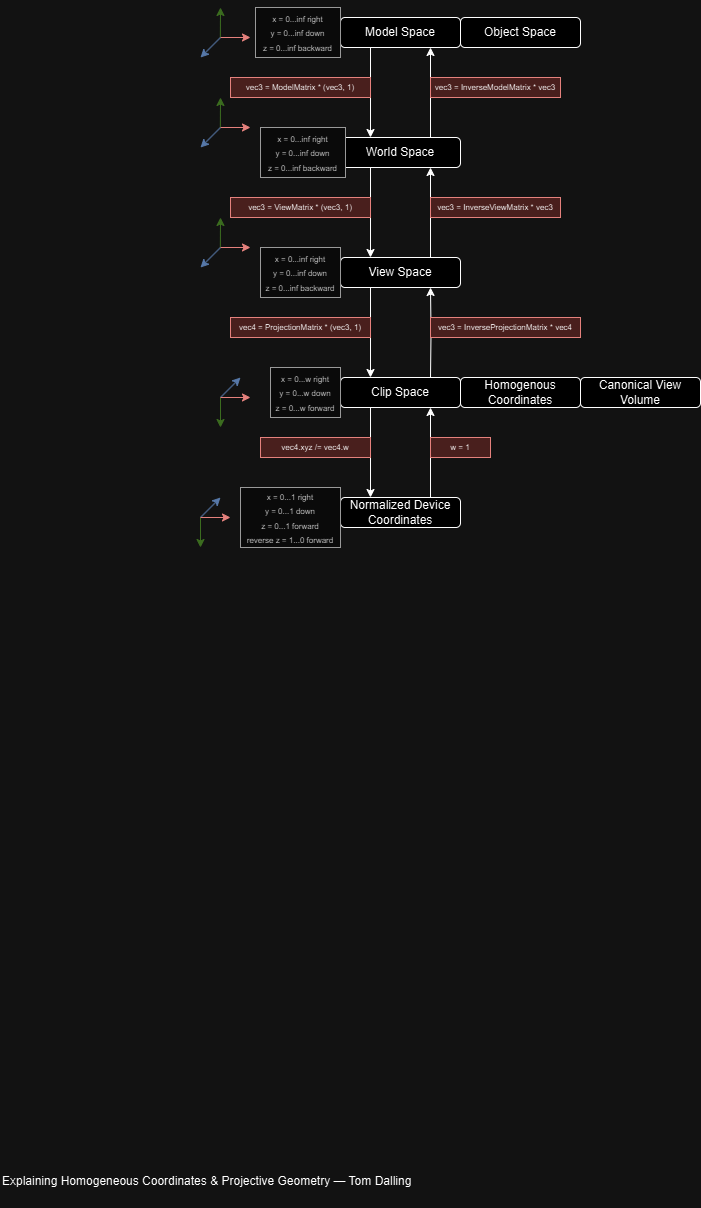

The diagram above was exported from draw.io. Its source (the exported page's mxGraphModel, read from the mxfile embedded in the PNG):
<mxGraphModel dx="1217" dy="743" grid="1" gridSize="10" guides="1" tooltips="1" connect="1" arrows="1" fold="1" page="1" pageScale="1" pageWidth="850" pageHeight="1100" math="0" shadow="0">
  <root>
    <mxCell id="0" />
    <mxCell id="1" parent="0" />
    <mxCell id="STFk4gzUeuddZspmzklG-46" value="" style="endArrow=classic;html=1;rounded=0;endWidth=3.9318550567874526;fillColor=#dae8fc;strokeColor=#6c8ebf;" parent="1" edge="1">
      <mxGeometry width="50" height="50" relative="1" as="geometry">
        <mxPoint x="220" y="580" as="sourcePoint" />
        <mxPoint x="240" y="560" as="targetPoint" />
      </mxGeometry>
    </mxCell>
    <mxCell id="STFk4gzUeuddZspmzklG-43" value="" style="endArrow=classic;html=1;rounded=0;endWidth=3.9318550567874526;fillColor=#dae8fc;strokeColor=#6c8ebf;" parent="1" edge="1">
      <mxGeometry width="50" height="50" relative="1" as="geometry">
        <mxPoint x="240" y="460" as="sourcePoint" />
        <mxPoint x="260" y="440" as="targetPoint" />
      </mxGeometry>
    </mxCell>
    <mxCell id="STFk4gzUeuddZspmzklG-6" style="edgeStyle=orthogonalEdgeStyle;rounded=0;orthogonalLoop=1;jettySize=auto;html=1;entryX=0.25;entryY=0;entryDx=0;entryDy=0;exitX=0.25;exitY=1;exitDx=0;exitDy=0;" parent="1" source="ahcaH1JY105zp7Mj_Rak-1" target="ahcaH1JY105zp7Mj_Rak-2" edge="1">
      <mxGeometry relative="1" as="geometry" />
    </mxCell>
    <mxCell id="ahcaH1JY105zp7Mj_Rak-1" value="Model Space" style="rounded=1;whiteSpace=wrap;html=1;" parent="1" vertex="1">
      <mxGeometry x="360" y="80" width="120" height="30" as="geometry" />
    </mxCell>
    <mxCell id="STFk4gzUeuddZspmzklG-8" style="edgeStyle=orthogonalEdgeStyle;rounded=0;orthogonalLoop=1;jettySize=auto;html=1;exitX=0.25;exitY=1;exitDx=0;exitDy=0;entryX=0.25;entryY=0;entryDx=0;entryDy=0;" parent="1" source="ahcaH1JY105zp7Mj_Rak-2" target="ahcaH1JY105zp7Mj_Rak-3" edge="1">
      <mxGeometry relative="1" as="geometry" />
    </mxCell>
    <mxCell id="ahcaH1JY105zp7Mj_Rak-2" value="World Space" style="rounded=1;whiteSpace=wrap;html=1;" parent="1" vertex="1">
      <mxGeometry x="360" y="200" width="120" height="30" as="geometry" />
    </mxCell>
    <mxCell id="STFk4gzUeuddZspmzklG-10" style="edgeStyle=orthogonalEdgeStyle;rounded=0;orthogonalLoop=1;jettySize=auto;html=1;exitX=0.25;exitY=1;exitDx=0;exitDy=0;entryX=0.25;entryY=0;entryDx=0;entryDy=0;" parent="1" source="ahcaH1JY105zp7Mj_Rak-3" target="ahcaH1JY105zp7Mj_Rak-4" edge="1">
      <mxGeometry relative="1" as="geometry" />
    </mxCell>
    <mxCell id="ahcaH1JY105zp7Mj_Rak-3" value="View Space" style="rounded=1;whiteSpace=wrap;html=1;" parent="1" vertex="1">
      <mxGeometry x="360" y="320" width="120" height="30" as="geometry" />
    </mxCell>
    <mxCell id="STFk4gzUeuddZspmzklG-12" style="edgeStyle=orthogonalEdgeStyle;rounded=0;orthogonalLoop=1;jettySize=auto;html=1;exitX=0.25;exitY=1;exitDx=0;exitDy=0;entryX=0.25;entryY=0;entryDx=0;entryDy=0;" parent="1" source="ahcaH1JY105zp7Mj_Rak-4" target="ahcaH1JY105zp7Mj_Rak-5" edge="1">
      <mxGeometry relative="1" as="geometry" />
    </mxCell>
    <mxCell id="ahcaH1JY105zp7Mj_Rak-4" value="Clip Space" style="rounded=1;whiteSpace=wrap;html=1;" parent="1" vertex="1">
      <mxGeometry x="360" y="440" width="120" height="30" as="geometry" />
    </mxCell>
    <mxCell id="STFk4gzUeuddZspmzklG-17" style="edgeStyle=orthogonalEdgeStyle;rounded=0;orthogonalLoop=1;jettySize=auto;html=1;exitX=0.75;exitY=0;exitDx=0;exitDy=0;entryX=0.75;entryY=1;entryDx=0;entryDy=0;" parent="1" source="ahcaH1JY105zp7Mj_Rak-5" target="ahcaH1JY105zp7Mj_Rak-4" edge="1">
      <mxGeometry relative="1" as="geometry" />
    </mxCell>
    <mxCell id="ahcaH1JY105zp7Mj_Rak-5" value="Normalized Device Coordinates" style="rounded=1;whiteSpace=wrap;html=1;" parent="1" vertex="1">
      <mxGeometry x="360" y="560" width="120" height="30" as="geometry" />
    </mxCell>
    <mxCell id="ahcaH1JY105zp7Mj_Rak-6" value="&lt;a href=&quot;https://www.tomdalling.com/blog/modern-opengl/explaining-homogenous-coordinates-and-projective-geometry/&quot;&gt;Explaining Homogeneous Coordinates &amp;amp; Projective Geometry — Tom Dalling&lt;/a&gt;" style="text;whiteSpace=wrap;html=1;" parent="1" vertex="1">
      <mxGeometry x="20" y="1230" width="440" height="40" as="geometry" />
    </mxCell>
    <mxCell id="STFk4gzUeuddZspmzklG-2" value="Homogenous Coordinates" style="rounded=1;whiteSpace=wrap;html=1;" parent="1" vertex="1">
      <mxGeometry x="480" y="440" width="120" height="30" as="geometry" />
    </mxCell>
    <mxCell id="STFk4gzUeuddZspmzklG-4" value="&lt;font style=&quot;font-size: 8px;&quot;&gt;vec3 = ModelMatrix * (vec3, 1)&lt;/font&gt;" style="rounded=0;whiteSpace=wrap;html=1;fillColor=#f8cecc;strokeColor=#b85450;fontSize=8;" parent="1" vertex="1">
      <mxGeometry x="250" y="140" width="140" height="20" as="geometry" />
    </mxCell>
    <mxCell id="STFk4gzUeuddZspmzklG-14" value="vec3 = ViewMatrix * (vec3, 1)" style="rounded=0;whiteSpace=wrap;html=1;fillColor=#f8cecc;strokeColor=#b85450;fontSize=8;" parent="1" vertex="1">
      <mxGeometry x="250" y="260" width="140" height="20" as="geometry" />
    </mxCell>
    <mxCell id="STFk4gzUeuddZspmzklG-15" value="vec4 = ProjectionMatrix * (vec3, 1)" style="rounded=0;whiteSpace=wrap;html=1;fillColor=#f8cecc;strokeColor=#b85450;fontSize=8;" parent="1" vertex="1">
      <mxGeometry x="250" y="380" width="140" height="20" as="geometry" />
    </mxCell>
    <mxCell id="STFk4gzUeuddZspmzklG-16" value="vec4.xyz /= vec4.w" style="rounded=0;whiteSpace=wrap;html=1;fillColor=#f8cecc;strokeColor=#b85450;fontSize=8;" parent="1" vertex="1">
      <mxGeometry x="280" y="500" width="110" height="20" as="geometry" />
    </mxCell>
    <mxCell id="STFk4gzUeuddZspmzklG-18" value="w = 1" style="rounded=0;whiteSpace=wrap;html=1;fillColor=#f8cecc;strokeColor=#b85450;fontSize=8;" parent="1" vertex="1">
      <mxGeometry x="450" y="500" width="60" height="20" as="geometry" />
    </mxCell>
    <mxCell id="STFk4gzUeuddZspmzklG-19" value="&lt;font style=&quot;font-size: 8px;&quot;&gt;x = 0...1 right&lt;br&gt;y = 0...1 down&lt;br&gt;z = 0...1 forward&lt;br&gt;reverse z = 1...0 forward&lt;br&gt;&lt;/font&gt;" style="rounded=0;whiteSpace=wrap;html=1;fillColor=#f5f5f5;fontColor=#333333;strokeColor=#666666;" parent="1" vertex="1">
      <mxGeometry x="260" y="550" width="100" height="60" as="geometry" />
    </mxCell>
    <mxCell id="STFk4gzUeuddZspmzklG-20" value="&lt;font style=&quot;font-size: 8px;&quot;&gt;x = 0...w right&lt;br&gt;y = 0...w down&lt;br&gt;z = 0...w forward&lt;br&gt;&lt;/font&gt;" style="rounded=0;whiteSpace=wrap;html=1;fillColor=#f5f5f5;fontColor=#333333;strokeColor=#666666;" parent="1" vertex="1">
      <mxGeometry x="290" y="430" width="70" height="50" as="geometry" />
    </mxCell>
    <mxCell id="STFk4gzUeuddZspmzklG-22" value="&lt;font style=&quot;font-size: 8px;&quot;&gt;x = 0...inf right&lt;br&gt;y = 0...inf down&lt;br&gt;z = 0...inf backward&lt;br&gt;&lt;/font&gt;" style="rounded=0;whiteSpace=wrap;html=1;fillColor=#f5f5f5;fontColor=#333333;strokeColor=#666666;" parent="1" vertex="1">
      <mxGeometry x="280" y="310" width="80" height="50" as="geometry" />
    </mxCell>
    <mxCell id="STFk4gzUeuddZspmzklG-23" value="&lt;font style=&quot;font-size: 8px;&quot;&gt;x = 0...inf right&lt;br&gt;y = 0...inf down&lt;br&gt;z = 0...inf backward&lt;br&gt;&lt;/font&gt;" style="rounded=0;whiteSpace=wrap;html=1;fillColor=#f5f5f5;fontColor=#333333;strokeColor=#666666;" parent="1" vertex="1">
      <mxGeometry x="280" y="190" width="85" height="50" as="geometry" />
    </mxCell>
    <mxCell id="STFk4gzUeuddZspmzklG-24" style="edgeStyle=orthogonalEdgeStyle;rounded=0;orthogonalLoop=1;jettySize=auto;html=1;entryX=0.75;entryY=1;entryDx=0;entryDy=0;" parent="1" target="ahcaH1JY105zp7Mj_Rak-3" edge="1">
      <mxGeometry relative="1" as="geometry">
        <mxPoint x="450" y="440" as="sourcePoint" />
        <mxPoint x="460" y="480" as="targetPoint" />
      </mxGeometry>
    </mxCell>
    <mxCell id="STFk4gzUeuddZspmzklG-26" value="vec3 = InverseProjectionMatrix * vec4" style="rounded=0;whiteSpace=wrap;html=1;fillColor=#f8cecc;strokeColor=#b85450;fontSize=8;" parent="1" vertex="1">
      <mxGeometry x="450" y="380" width="150" height="20" as="geometry" />
    </mxCell>
    <mxCell id="STFk4gzUeuddZspmzklG-27" style="edgeStyle=orthogonalEdgeStyle;rounded=0;orthogonalLoop=1;jettySize=auto;html=1;entryX=0.75;entryY=1;entryDx=0;entryDy=0;exitX=0.75;exitY=0;exitDx=0;exitDy=0;" parent="1" source="ahcaH1JY105zp7Mj_Rak-3" target="ahcaH1JY105zp7Mj_Rak-2" edge="1">
      <mxGeometry relative="1" as="geometry">
        <mxPoint x="460" y="450" as="sourcePoint" />
        <mxPoint x="460" y="360" as="targetPoint" />
      </mxGeometry>
    </mxCell>
    <mxCell id="STFk4gzUeuddZspmzklG-28" value="vec3 = InverseViewMatrix * vec3" style="rounded=0;whiteSpace=wrap;html=1;fillColor=#f8cecc;strokeColor=#b85450;fontSize=8;" parent="1" vertex="1">
      <mxGeometry x="450" y="260" width="130" height="20" as="geometry" />
    </mxCell>
    <mxCell id="STFk4gzUeuddZspmzklG-29" style="edgeStyle=orthogonalEdgeStyle;rounded=0;orthogonalLoop=1;jettySize=auto;html=1;entryX=0.75;entryY=1;entryDx=0;entryDy=0;exitX=0.75;exitY=0;exitDx=0;exitDy=0;" parent="1" source="ahcaH1JY105zp7Mj_Rak-2" target="ahcaH1JY105zp7Mj_Rak-1" edge="1">
      <mxGeometry relative="1" as="geometry">
        <mxPoint x="460" y="330" as="sourcePoint" />
        <mxPoint x="460" y="240" as="targetPoint" />
      </mxGeometry>
    </mxCell>
    <mxCell id="STFk4gzUeuddZspmzklG-30" value="vec3 = InverseModelMatrix * vec3" style="rounded=0;whiteSpace=wrap;html=1;fillColor=#f8cecc;strokeColor=#b85450;fontSize=8;" parent="1" vertex="1">
      <mxGeometry x="450" y="140" width="130" height="20" as="geometry" />
    </mxCell>
    <mxCell id="STFk4gzUeuddZspmzklG-35" value="" style="endArrow=classic;html=1;rounded=0;endWidth=3.9318550567874526;fillColor=#d5e8d4;strokeColor=#82b366;" parent="1" edge="1">
      <mxGeometry width="50" height="50" relative="1" as="geometry">
        <mxPoint x="239.86" y="190" as="sourcePoint" />
        <mxPoint x="240" y="160" as="targetPoint" />
      </mxGeometry>
    </mxCell>
    <mxCell id="STFk4gzUeuddZspmzklG-36" value="" style="endArrow=classic;html=1;rounded=0;endWidth=3.9318550567874526;fillColor=#f8cecc;strokeColor=#b85450;" parent="1" edge="1">
      <mxGeometry width="50" height="50" relative="1" as="geometry">
        <mxPoint x="240" y="190" as="sourcePoint" />
        <mxPoint x="270" y="190" as="targetPoint" />
      </mxGeometry>
    </mxCell>
    <mxCell id="STFk4gzUeuddZspmzklG-37" value="" style="endArrow=classic;html=1;rounded=0;endWidth=3.9318550567874526;fillColor=#dae8fc;strokeColor=#6c8ebf;" parent="1" edge="1">
      <mxGeometry width="50" height="50" relative="1" as="geometry">
        <mxPoint x="240" y="190" as="sourcePoint" />
        <mxPoint x="220" y="210" as="targetPoint" />
      </mxGeometry>
    </mxCell>
    <mxCell id="STFk4gzUeuddZspmzklG-38" value="" style="endArrow=classic;html=1;rounded=0;endWidth=3.9318550567874526;fillColor=#d5e8d4;strokeColor=#82b366;" parent="1" edge="1">
      <mxGeometry width="50" height="50" relative="1" as="geometry">
        <mxPoint x="239.86" y="310" as="sourcePoint" />
        <mxPoint x="240" y="280" as="targetPoint" />
      </mxGeometry>
    </mxCell>
    <mxCell id="STFk4gzUeuddZspmzklG-39" value="" style="endArrow=classic;html=1;rounded=0;endWidth=3.9318550567874526;fillColor=#f8cecc;strokeColor=#b85450;" parent="1" edge="1">
      <mxGeometry width="50" height="50" relative="1" as="geometry">
        <mxPoint x="240" y="310" as="sourcePoint" />
        <mxPoint x="270" y="310" as="targetPoint" />
      </mxGeometry>
    </mxCell>
    <mxCell id="STFk4gzUeuddZspmzklG-40" value="" style="endArrow=classic;html=1;rounded=0;endWidth=3.9318550567874526;fillColor=#dae8fc;strokeColor=#6c8ebf;" parent="1" edge="1">
      <mxGeometry width="50" height="50" relative="1" as="geometry">
        <mxPoint x="240" y="310" as="sourcePoint" />
        <mxPoint x="220" y="330" as="targetPoint" />
      </mxGeometry>
    </mxCell>
    <mxCell id="STFk4gzUeuddZspmzklG-41" value="" style="endArrow=classic;html=1;rounded=0;endWidth=3.9318550567874526;fillColor=#d5e8d4;strokeColor=#82b366;" parent="1" edge="1">
      <mxGeometry width="50" height="50" relative="1" as="geometry">
        <mxPoint x="240" y="460" as="sourcePoint" />
        <mxPoint x="240" y="490" as="targetPoint" />
      </mxGeometry>
    </mxCell>
    <mxCell id="STFk4gzUeuddZspmzklG-42" value="" style="endArrow=classic;html=1;rounded=0;endWidth=3.9318550567874526;fillColor=#f8cecc;strokeColor=#b85450;" parent="1" edge="1">
      <mxGeometry width="50" height="50" relative="1" as="geometry">
        <mxPoint x="240" y="460" as="sourcePoint" />
        <mxPoint x="270" y="460" as="targetPoint" />
      </mxGeometry>
    </mxCell>
    <mxCell id="STFk4gzUeuddZspmzklG-44" value="" style="endArrow=classic;html=1;rounded=0;endWidth=3.9318550567874526;fillColor=#d5e8d4;strokeColor=#82b366;" parent="1" edge="1">
      <mxGeometry width="50" height="50" relative="1" as="geometry">
        <mxPoint x="220" y="580" as="sourcePoint" />
        <mxPoint x="220" y="610" as="targetPoint" />
      </mxGeometry>
    </mxCell>
    <mxCell id="STFk4gzUeuddZspmzklG-45" value="" style="endArrow=classic;html=1;rounded=0;endWidth=3.9318550567874526;fillColor=#f8cecc;strokeColor=#b85450;" parent="1" edge="1">
      <mxGeometry width="50" height="50" relative="1" as="geometry">
        <mxPoint x="220" y="580" as="sourcePoint" />
        <mxPoint x="250" y="580" as="targetPoint" />
      </mxGeometry>
    </mxCell>
    <mxCell id="STFk4gzUeuddZspmzklG-47" value="" style="endArrow=classic;html=1;rounded=0;endWidth=3.9318550567874526;fillColor=#d5e8d4;strokeColor=#82b366;" parent="1" edge="1">
      <mxGeometry width="50" height="50" relative="1" as="geometry">
        <mxPoint x="239.86" y="100" as="sourcePoint" />
        <mxPoint x="240" y="70" as="targetPoint" />
      </mxGeometry>
    </mxCell>
    <mxCell id="STFk4gzUeuddZspmzklG-48" value="" style="endArrow=classic;html=1;rounded=0;endWidth=3.9318550567874526;fillColor=#f8cecc;strokeColor=#b85450;" parent="1" edge="1">
      <mxGeometry width="50" height="50" relative="1" as="geometry">
        <mxPoint x="240" y="100" as="sourcePoint" />
        <mxPoint x="270" y="100" as="targetPoint" />
      </mxGeometry>
    </mxCell>
    <mxCell id="STFk4gzUeuddZspmzklG-49" value="" style="endArrow=classic;html=1;rounded=0;endWidth=3.9318550567874526;fillColor=#dae8fc;strokeColor=#6c8ebf;" parent="1" edge="1">
      <mxGeometry width="50" height="50" relative="1" as="geometry">
        <mxPoint x="240" y="100" as="sourcePoint" />
        <mxPoint x="220" y="120" as="targetPoint" />
      </mxGeometry>
    </mxCell>
    <mxCell id="STFk4gzUeuddZspmzklG-50" value="&lt;font style=&quot;font-size: 8px;&quot;&gt;x = 0...inf right&lt;br&gt;y = 0...inf down&lt;br&gt;z = 0...inf backward&lt;br&gt;&lt;/font&gt;" style="rounded=0;whiteSpace=wrap;html=1;fillColor=#f5f5f5;fontColor=#333333;strokeColor=#666666;" parent="1" vertex="1">
      <mxGeometry x="275" y="70" width="85" height="50" as="geometry" />
    </mxCell>
    <mxCell id="STFk4gzUeuddZspmzklG-51" value="Object Space" style="rounded=1;whiteSpace=wrap;html=1;" parent="1" vertex="1">
      <mxGeometry x="480" y="80" width="120" height="30" as="geometry" />
    </mxCell>
    <mxCell id="STFk4gzUeuddZspmzklG-52" value="Canonical View Volume" style="rounded=1;whiteSpace=wrap;html=1;" parent="1" vertex="1">
      <mxGeometry x="600" y="440" width="120" height="30" as="geometry" />
    </mxCell>
  </root>
</mxGraphModel>